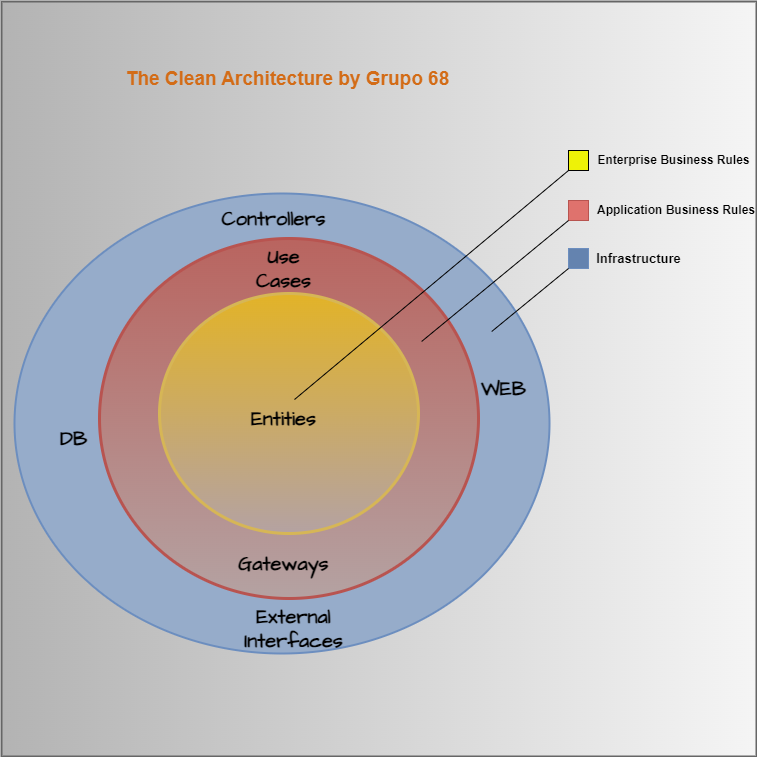

The diagram above was exported from draw.io. Its source (the exported page's mxGraphModel, read from the mxfile embedded in the PNG):
<mxGraphModel dx="1434" dy="772" grid="1" gridSize="10" guides="1" tooltips="1" connect="1" arrows="1" fold="1" page="1" pageScale="1" pageWidth="827" pageHeight="1169" math="0" shadow="0">
  <root>
    <mxCell id="0" />
    <mxCell id="1" parent="0" />
    <mxCell id="D_7ZuAzHzunEv4v-7kRg-1" value="" style="whiteSpace=wrap;html=1;aspect=fixed;fillColor=#f5f5f5;gradientColor=#b3b3b3;strokeColor=#666666;strokeWidth=2;direction=south;" parent="1" vertex="1">
      <mxGeometry x="40" y="170" width="755" height="755" as="geometry" />
    </mxCell>
    <mxCell id="h72YL_pz7tG-uykuSWZv-1" value="" style="ellipse;whiteSpace=wrap;html=1;hachureGap=4;fontFamily=Architects Daughter;fontSource=https%3A%2F%2Ffonts.googleapis.com%2Fcss%3Ffamily%3DArchitects%2BDaughter;fontSize=20;fillColor=#96acca;strokeColor=#6c8ebf;gradientColor=none;strokeWidth=2;" parent="1" vertex="1">
      <mxGeometry x="53" y="362" width="535" height="460" as="geometry" />
    </mxCell>
    <mxCell id="h72YL_pz7tG-uykuSWZv-2" value="" style="ellipse;whiteSpace=wrap;html=1;aspect=fixed;hachureGap=4;fontFamily=Architects Daughter;fontSource=https%3A%2F%2Ffonts.googleapis.com%2Fcss%3Ffamily%3DArchitects%2BDaughter;fontSize=20;fillColor=#b9645f;strokeColor=#b85450;gradientColor=#b4a2a2;strokeWidth=3;" parent="1" vertex="1">
      <mxGeometry x="138" y="407" width="379" height="360" as="geometry" />
    </mxCell>
    <mxCell id="h72YL_pz7tG-uykuSWZv-3" value="" style="ellipse;whiteSpace=wrap;html=1;aspect=fixed;hachureGap=4;fontFamily=Architects Daughter;fontSource=https%3A%2F%2Ffonts.googleapis.com%2Fcss%3Ffamily%3DArchitects%2BDaughter;fontSize=20;fillColor=#e2b328;strokeColor=#d6b656;gradientColor=#b4a2a2;strokeWidth=3;" parent="1" vertex="1">
      <mxGeometry x="198" y="462" width="259" height="240" as="geometry" />
    </mxCell>
    <mxCell id="h72YL_pz7tG-uykuSWZv-4" value="Controllers" style="text;html=1;strokeColor=none;fillColor=none;align=center;verticalAlign=middle;whiteSpace=wrap;rounded=0;fontSize=20;fontFamily=Architects Daughter;fontStyle=1" parent="1" vertex="1">
      <mxGeometry x="263" y="372" width="99" height="30" as="geometry" />
    </mxCell>
    <mxCell id="h72YL_pz7tG-uykuSWZv-5" value="DB" style="text;html=1;strokeColor=none;fillColor=none;align=center;verticalAlign=middle;whiteSpace=wrap;rounded=0;fontSize=20;fontFamily=Architects Daughter;fontStyle=1" parent="1" vertex="1">
      <mxGeometry x="73" y="592" width="79" height="30" as="geometry" />
    </mxCell>
    <mxCell id="h72YL_pz7tG-uykuSWZv-6" value="Use Cases" style="text;html=1;strokeColor=none;fillColor=none;align=center;verticalAlign=middle;whiteSpace=wrap;rounded=0;fontSize=20;fontFamily=Architects Daughter;fontStyle=1" parent="1" vertex="1">
      <mxGeometry x="283" y="422" width="79" height="30" as="geometry" />
    </mxCell>
    <mxCell id="h72YL_pz7tG-uykuSWZv-7" value="WEB" style="text;html=1;strokeColor=none;fillColor=none;align=center;verticalAlign=middle;whiteSpace=wrap;rounded=0;fontSize=20;fontFamily=Architects Daughter;fontStyle=1" parent="1" vertex="1">
      <mxGeometry x="503" y="542" width="79" height="30" as="geometry" />
    </mxCell>
    <mxCell id="h72YL_pz7tG-uykuSWZv-8" value="External&lt;br&gt;Interfaces" style="text;html=1;strokeColor=none;fillColor=none;align=center;verticalAlign=middle;whiteSpace=wrap;rounded=0;fontSize=20;fontFamily=Architects Daughter;fontStyle=1" parent="1" vertex="1">
      <mxGeometry x="293" y="782" width="79" height="30" as="geometry" />
    </mxCell>
    <mxCell id="h72YL_pz7tG-uykuSWZv-9" value="Gateways" style="text;html=1;strokeColor=none;fillColor=none;align=center;verticalAlign=middle;whiteSpace=wrap;rounded=0;fontSize=20;fontFamily=Architects Daughter;labelPosition=center;verticalLabelPosition=middle;fontStyle=1" parent="1" vertex="1">
      <mxGeometry x="283" y="717" width="79" height="30" as="geometry" />
    </mxCell>
    <mxCell id="h72YL_pz7tG-uykuSWZv-10" value="Entities" style="text;html=1;strokeColor=none;fillColor=none;align=center;verticalAlign=middle;whiteSpace=wrap;rounded=0;fontSize=20;fontFamily=Architects Daughter;fontStyle=1" parent="1" vertex="1">
      <mxGeometry x="283" y="572" width="79" height="30" as="geometry" />
    </mxCell>
    <mxCell id="h72YL_pz7tG-uykuSWZv-12" value="The Clean Architecture by Grupo 68" style="text;html=1;strokeColor=none;fillColor=none;align=center;verticalAlign=middle;whiteSpace=wrap;rounded=0;fontColor=#d36c17;fontSize=19;fontStyle=1" parent="1" vertex="1">
      <mxGeometry x="161.5" y="233" width="328.5" height="30" as="geometry" />
    </mxCell>
    <mxCell id="3h85hhpXB9U5WYkhrONQ-1" value="" style="rounded=0;whiteSpace=wrap;html=1;fillColor=#eef207;" vertex="1" parent="1">
      <mxGeometry x="607" y="319" width="20" height="20" as="geometry" />
    </mxCell>
    <mxCell id="3h85hhpXB9U5WYkhrONQ-2" value="" style="rounded=0;whiteSpace=wrap;html=1;fillColor=#df726d;strokeColor=#b85450;" vertex="1" parent="1">
      <mxGeometry x="607" y="369" width="20" height="20" as="geometry" />
    </mxCell>
    <mxCell id="3h85hhpXB9U5WYkhrONQ-3" value="" style="rounded=0;whiteSpace=wrap;html=1;fillColor=#6483af;strokeColor=#6c8ebf;" vertex="1" parent="1">
      <mxGeometry x="607" y="417" width="20" height="20" as="geometry" />
    </mxCell>
    <mxCell id="3h85hhpXB9U5WYkhrONQ-4" value="Enterprise Business Rules" style="text;html=1;strokeColor=none;fillColor=none;align=center;verticalAlign=middle;whiteSpace=wrap;rounded=0;fontFamily=Helvetica;fontSize=12;fontStyle=1" vertex="1" parent="1">
      <mxGeometry x="629" y="314" width="167" height="30" as="geometry" />
    </mxCell>
    <mxCell id="3h85hhpXB9U5WYkhrONQ-5" value="Application Business Rules" style="text;html=1;strokeColor=none;fillColor=none;align=center;verticalAlign=middle;whiteSpace=wrap;rounded=0;fontStyle=1" vertex="1" parent="1">
      <mxGeometry x="634" y="364" width="162" height="30" as="geometry" />
    </mxCell>
    <mxCell id="3h85hhpXB9U5WYkhrONQ-6" value="Infrastructure" style="text;html=1;strokeColor=none;fillColor=none;align=center;verticalAlign=middle;whiteSpace=wrap;rounded=0;fontStyle=1;fontSize=13;" vertex="1" parent="1">
      <mxGeometry x="629" y="412" width="97" height="30" as="geometry" />
    </mxCell>
    <mxCell id="3h85hhpXB9U5WYkhrONQ-9" value="" style="endArrow=none;html=1;rounded=0;entryX=0;entryY=1;entryDx=0;entryDy=0;exitX=0.633;exitY=-0.133;exitDx=0;exitDy=0;exitPerimeter=0;" edge="1" parent="1" source="h72YL_pz7tG-uykuSWZv-10" target="3h85hhpXB9U5WYkhrONQ-1">
      <mxGeometry width="50" height="50" relative="1" as="geometry">
        <mxPoint x="340" y="465" as="sourcePoint" />
        <mxPoint x="607" y="262" as="targetPoint" />
      </mxGeometry>
    </mxCell>
    <mxCell id="3h85hhpXB9U5WYkhrONQ-10" value="" style="endArrow=none;html=1;rounded=0;entryX=0;entryY=1;entryDx=0;entryDy=0;exitX=0.85;exitY=0.286;exitDx=0;exitDy=0;exitPerimeter=0;" edge="1" parent="1" source="h72YL_pz7tG-uykuSWZv-2" target="3h85hhpXB9U5WYkhrONQ-2">
      <mxGeometry width="50" height="50" relative="1" as="geometry">
        <mxPoint x="540" y="430" as="sourcePoint" />
        <mxPoint x="520" y="364" as="targetPoint" />
      </mxGeometry>
    </mxCell>
    <mxCell id="3h85hhpXB9U5WYkhrONQ-12" value="" style="endArrow=none;html=1;rounded=0;entryX=0;entryY=1;entryDx=0;entryDy=0;exitX=0.892;exitY=0.3;exitDx=0;exitDy=0;exitPerimeter=0;" edge="1" parent="1" source="h72YL_pz7tG-uykuSWZv-1" target="3h85hhpXB9U5WYkhrONQ-3">
      <mxGeometry width="50" height="50" relative="1" as="geometry">
        <mxPoint x="538" y="414" as="sourcePoint" />
        <mxPoint x="588" y="364" as="targetPoint" />
      </mxGeometry>
    </mxCell>
  </root>
</mxGraphModel>